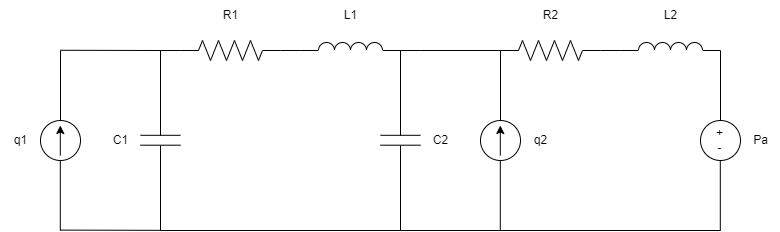

The diagram above was exported from draw.io. Its source (the exported page's mxGraphModel, read from the mxfile embedded in the PNG):
<mxGraphModel dx="819" dy="422" grid="1" gridSize="10" guides="1" tooltips="1" connect="1" arrows="1" fold="1" page="1" pageScale="1" pageWidth="827" pageHeight="1169" math="0" shadow="0">
  <root>
    <mxCell id="0" />
    <mxCell id="1" parent="0" />
    <mxCell id="vxN1n5U8qILbg9T7FnX1-6" value="" style="group" vertex="1" connectable="0" parent="1">
      <mxGeometry x="70" y="330" width="40" height="180" as="geometry" />
    </mxCell>
    <mxCell id="vxN1n5U8qILbg9T7FnX1-1" value="" style="ellipse;whiteSpace=wrap;html=1;fillColor=none;" vertex="1" parent="vxN1n5U8qILbg9T7FnX1-6">
      <mxGeometry y="70" width="40" height="40" as="geometry" />
    </mxCell>
    <mxCell id="vxN1n5U8qILbg9T7FnX1-2" value="" style="endArrow=classic;html=1;rounded=0;" edge="1" parent="vxN1n5U8qILbg9T7FnX1-6">
      <mxGeometry width="50" height="50" relative="1" as="geometry">
        <mxPoint x="19.80000000000001" y="105" as="sourcePoint" />
        <mxPoint x="19.80000000000001" y="75" as="targetPoint" />
      </mxGeometry>
    </mxCell>
    <mxCell id="vxN1n5U8qILbg9T7FnX1-4" value="" style="endArrow=none;html=1;rounded=0;exitX=0.5;exitY=0;exitDx=0;exitDy=0;" edge="1" parent="vxN1n5U8qILbg9T7FnX1-6" source="vxN1n5U8qILbg9T7FnX1-1">
      <mxGeometry width="50" height="50" relative="1" as="geometry">
        <mxPoint x="110" y="110" as="sourcePoint" />
        <mxPoint x="20" as="targetPoint" />
      </mxGeometry>
    </mxCell>
    <mxCell id="vxN1n5U8qILbg9T7FnX1-5" value="" style="endArrow=none;html=1;rounded=0;exitX=0.5;exitY=0;exitDx=0;exitDy=0;" edge="1" parent="vxN1n5U8qILbg9T7FnX1-6">
      <mxGeometry width="50" height="50" relative="1" as="geometry">
        <mxPoint x="19.799999999999997" y="180" as="sourcePoint" />
        <mxPoint x="19.799999999999997" y="110" as="targetPoint" />
      </mxGeometry>
    </mxCell>
    <mxCell id="vxN1n5U8qILbg9T7FnX1-13" value="" style="group" vertex="1" connectable="0" parent="1">
      <mxGeometry x="170" y="330" width="40" height="180" as="geometry" />
    </mxCell>
    <mxCell id="vxN1n5U8qILbg9T7FnX1-7" value="" style="endArrow=none;html=1;rounded=0;" edge="1" parent="vxN1n5U8qILbg9T7FnX1-13">
      <mxGeometry width="50" height="50" relative="1" as="geometry">
        <mxPoint y="84.79999999999995" as="sourcePoint" />
        <mxPoint x="40" y="84.79999999999995" as="targetPoint" />
      </mxGeometry>
    </mxCell>
    <mxCell id="vxN1n5U8qILbg9T7FnX1-8" value="" style="endArrow=none;html=1;rounded=0;" edge="1" parent="vxN1n5U8qILbg9T7FnX1-13">
      <mxGeometry width="50" height="50" relative="1" as="geometry">
        <mxPoint y="94.69999999999999" as="sourcePoint" />
        <mxPoint x="40" y="94.69999999999999" as="targetPoint" />
      </mxGeometry>
    </mxCell>
    <mxCell id="vxN1n5U8qILbg9T7FnX1-11" value="" style="endArrow=none;html=1;rounded=0;" edge="1" parent="vxN1n5U8qILbg9T7FnX1-13">
      <mxGeometry width="50" height="50" relative="1" as="geometry">
        <mxPoint x="20" as="sourcePoint" />
        <mxPoint x="20" y="85" as="targetPoint" />
      </mxGeometry>
    </mxCell>
    <mxCell id="vxN1n5U8qILbg9T7FnX1-12" value="" style="endArrow=none;html=1;rounded=0;" edge="1" parent="vxN1n5U8qILbg9T7FnX1-13">
      <mxGeometry width="50" height="50" relative="1" as="geometry">
        <mxPoint x="20" y="95" as="sourcePoint" />
        <mxPoint x="20" y="180" as="targetPoint" />
      </mxGeometry>
    </mxCell>
    <mxCell id="vxN1n5U8qILbg9T7FnX1-20" value="" style="endArrow=none;html=1;rounded=0;entryX=1;entryY=0.5;entryDx=0;entryDy=0;entryPerimeter=0;exitX=0;exitY=1;exitDx=0;exitDy=0;exitPerimeter=0;" edge="1" parent="vxN1n5U8qILbg9T7FnX1-13">
      <mxGeometry width="50" height="50" relative="1" as="geometry">
        <mxPoint x="40" as="sourcePoint" />
        <mxPoint x="20" as="targetPoint" />
      </mxGeometry>
    </mxCell>
    <mxCell id="vxN1n5U8qILbg9T7FnX1-15" value="" style="pointerEvents=1;verticalLabelPosition=bottom;shadow=0;dashed=0;align=center;html=1;verticalAlign=top;shape=mxgraph.electrical.resistors.resistor_2;" vertex="1" parent="1">
      <mxGeometry x="210" y="320" width="100" height="20" as="geometry" />
    </mxCell>
    <mxCell id="vxN1n5U8qILbg9T7FnX1-18" value="" style="pointerEvents=1;verticalLabelPosition=bottom;shadow=0;dashed=0;align=center;html=1;verticalAlign=top;shape=mxgraph.electrical.inductors.inductor_3;" vertex="1" parent="1">
      <mxGeometry x="330" y="322" width="100" height="8" as="geometry" />
    </mxCell>
    <mxCell id="vxN1n5U8qILbg9T7FnX1-19" value="" style="endArrow=none;html=1;rounded=0;entryX=1;entryY=0.5;entryDx=0;entryDy=0;entryPerimeter=0;exitX=0;exitY=1;exitDx=0;exitDy=0;exitPerimeter=0;" edge="1" parent="1" source="vxN1n5U8qILbg9T7FnX1-18" target="vxN1n5U8qILbg9T7FnX1-15">
      <mxGeometry width="50" height="50" relative="1" as="geometry">
        <mxPoint x="330" y="400" as="sourcePoint" />
        <mxPoint x="380" y="350" as="targetPoint" />
      </mxGeometry>
    </mxCell>
    <mxCell id="vxN1n5U8qILbg9T7FnX1-21" value="" style="endArrow=none;html=1;rounded=0;entryX=1;entryY=0.5;entryDx=0;entryDy=0;entryPerimeter=0;" edge="1" parent="1">
      <mxGeometry width="50" height="50" relative="1" as="geometry">
        <mxPoint x="190" y="330" as="sourcePoint" />
        <mxPoint x="90" y="329.77" as="targetPoint" />
      </mxGeometry>
    </mxCell>
    <mxCell id="vxN1n5U8qILbg9T7FnX1-22" value="" style="endArrow=none;html=1;rounded=0;entryX=1;entryY=0.5;entryDx=0;entryDy=0;entryPerimeter=0;" edge="1" parent="1">
      <mxGeometry width="50" height="50" relative="1" as="geometry">
        <mxPoint x="190" y="509.83000000000004" as="sourcePoint" />
        <mxPoint x="90" y="509.6" as="targetPoint" />
      </mxGeometry>
    </mxCell>
    <mxCell id="vxN1n5U8qILbg9T7FnX1-23" value="" style="group" vertex="1" connectable="0" parent="1">
      <mxGeometry x="410" y="330" width="40" height="180" as="geometry" />
    </mxCell>
    <mxCell id="vxN1n5U8qILbg9T7FnX1-24" value="" style="endArrow=none;html=1;rounded=0;" edge="1" parent="vxN1n5U8qILbg9T7FnX1-23">
      <mxGeometry width="50" height="50" relative="1" as="geometry">
        <mxPoint y="84.79999999999995" as="sourcePoint" />
        <mxPoint x="40" y="84.79999999999995" as="targetPoint" />
      </mxGeometry>
    </mxCell>
    <mxCell id="vxN1n5U8qILbg9T7FnX1-25" value="" style="endArrow=none;html=1;rounded=0;" edge="1" parent="vxN1n5U8qILbg9T7FnX1-23">
      <mxGeometry width="50" height="50" relative="1" as="geometry">
        <mxPoint y="94.69999999999999" as="sourcePoint" />
        <mxPoint x="40" y="94.69999999999999" as="targetPoint" />
      </mxGeometry>
    </mxCell>
    <mxCell id="vxN1n5U8qILbg9T7FnX1-26" value="" style="endArrow=none;html=1;rounded=0;" edge="1" parent="vxN1n5U8qILbg9T7FnX1-23">
      <mxGeometry width="50" height="50" relative="1" as="geometry">
        <mxPoint x="20" as="sourcePoint" />
        <mxPoint x="20" y="85" as="targetPoint" />
      </mxGeometry>
    </mxCell>
    <mxCell id="vxN1n5U8qILbg9T7FnX1-27" value="" style="endArrow=none;html=1;rounded=0;" edge="1" parent="vxN1n5U8qILbg9T7FnX1-23">
      <mxGeometry width="50" height="50" relative="1" as="geometry">
        <mxPoint x="20" y="95" as="sourcePoint" />
        <mxPoint x="20" y="180" as="targetPoint" />
      </mxGeometry>
    </mxCell>
    <mxCell id="vxN1n5U8qILbg9T7FnX1-28" value="" style="endArrow=none;html=1;rounded=0;entryX=1;entryY=0.5;entryDx=0;entryDy=0;entryPerimeter=0;exitX=0;exitY=1;exitDx=0;exitDy=0;exitPerimeter=0;" edge="1" parent="vxN1n5U8qILbg9T7FnX1-23">
      <mxGeometry width="50" height="50" relative="1" as="geometry">
        <mxPoint x="40" as="sourcePoint" />
        <mxPoint x="20" as="targetPoint" />
      </mxGeometry>
    </mxCell>
    <mxCell id="vxN1n5U8qILbg9T7FnX1-29" value="" style="endArrow=none;html=1;rounded=0;" edge="1" parent="1">
      <mxGeometry width="50" height="50" relative="1" as="geometry">
        <mxPoint x="190" y="510" as="sourcePoint" />
        <mxPoint x="430" y="510" as="targetPoint" />
      </mxGeometry>
    </mxCell>
    <mxCell id="vxN1n5U8qILbg9T7FnX1-30" value="" style="group" vertex="1" connectable="0" parent="1">
      <mxGeometry x="510" y="330" width="40" height="180" as="geometry" />
    </mxCell>
    <mxCell id="vxN1n5U8qILbg9T7FnX1-31" value="" style="ellipse;whiteSpace=wrap;html=1;fillColor=none;" vertex="1" parent="vxN1n5U8qILbg9T7FnX1-30">
      <mxGeometry y="70" width="40" height="40" as="geometry" />
    </mxCell>
    <mxCell id="vxN1n5U8qILbg9T7FnX1-32" value="" style="endArrow=classic;html=1;rounded=0;" edge="1" parent="vxN1n5U8qILbg9T7FnX1-30">
      <mxGeometry width="50" height="50" relative="1" as="geometry">
        <mxPoint x="19.80000000000001" y="105" as="sourcePoint" />
        <mxPoint x="19.80000000000001" y="75" as="targetPoint" />
      </mxGeometry>
    </mxCell>
    <mxCell id="vxN1n5U8qILbg9T7FnX1-33" value="" style="endArrow=none;html=1;rounded=0;exitX=0.5;exitY=0;exitDx=0;exitDy=0;" edge="1" parent="vxN1n5U8qILbg9T7FnX1-30" source="vxN1n5U8qILbg9T7FnX1-31">
      <mxGeometry width="50" height="50" relative="1" as="geometry">
        <mxPoint x="110" y="110" as="sourcePoint" />
        <mxPoint x="20" as="targetPoint" />
      </mxGeometry>
    </mxCell>
    <mxCell id="vxN1n5U8qILbg9T7FnX1-34" value="" style="endArrow=none;html=1;rounded=0;exitX=0.5;exitY=0;exitDx=0;exitDy=0;" edge="1" parent="vxN1n5U8qILbg9T7FnX1-30">
      <mxGeometry width="50" height="50" relative="1" as="geometry">
        <mxPoint x="19.799999999999997" y="180" as="sourcePoint" />
        <mxPoint x="19.799999999999997" y="110" as="targetPoint" />
      </mxGeometry>
    </mxCell>
    <mxCell id="vxN1n5U8qILbg9T7FnX1-35" value="" style="endArrow=none;html=1;rounded=0;" edge="1" parent="1">
      <mxGeometry width="50" height="50" relative="1" as="geometry">
        <mxPoint x="450" y="330" as="sourcePoint" />
        <mxPoint x="530" y="330" as="targetPoint" />
      </mxGeometry>
    </mxCell>
    <mxCell id="vxN1n5U8qILbg9T7FnX1-36" value="" style="endArrow=none;html=1;rounded=0;" edge="1" parent="1">
      <mxGeometry width="50" height="50" relative="1" as="geometry">
        <mxPoint x="430" y="510" as="sourcePoint" />
        <mxPoint x="530" y="510" as="targetPoint" />
      </mxGeometry>
    </mxCell>
    <mxCell id="vxN1n5U8qILbg9T7FnX1-37" value="" style="pointerEvents=1;verticalLabelPosition=bottom;shadow=0;dashed=0;align=center;html=1;verticalAlign=top;shape=mxgraph.electrical.resistors.resistor_2;" vertex="1" parent="1">
      <mxGeometry x="530" y="320" width="100" height="20" as="geometry" />
    </mxCell>
    <mxCell id="vxN1n5U8qILbg9T7FnX1-38" value="" style="pointerEvents=1;verticalLabelPosition=bottom;shadow=0;dashed=0;align=center;html=1;verticalAlign=top;shape=mxgraph.electrical.inductors.inductor_3;" vertex="1" parent="1">
      <mxGeometry x="650" y="322" width="100" height="8" as="geometry" />
    </mxCell>
    <mxCell id="vxN1n5U8qILbg9T7FnX1-39" value="" style="endArrow=none;html=1;rounded=0;entryX=1;entryY=0.5;entryDx=0;entryDy=0;entryPerimeter=0;exitX=0;exitY=1;exitDx=0;exitDy=0;exitPerimeter=0;" edge="1" parent="1" source="vxN1n5U8qILbg9T7FnX1-38" target="vxN1n5U8qILbg9T7FnX1-37">
      <mxGeometry width="50" height="50" relative="1" as="geometry">
        <mxPoint x="650" y="400" as="sourcePoint" />
        <mxPoint x="700" y="350" as="targetPoint" />
      </mxGeometry>
    </mxCell>
    <mxCell id="vxN1n5U8qILbg9T7FnX1-40" value="" style="group;fillColor=none;" vertex="1" connectable="0" parent="1">
      <mxGeometry x="730" y="330" width="40" height="180" as="geometry" />
    </mxCell>
    <mxCell id="vxN1n5U8qILbg9T7FnX1-41" value="" style="ellipse;whiteSpace=wrap;html=1;fillColor=none;" vertex="1" parent="vxN1n5U8qILbg9T7FnX1-40">
      <mxGeometry y="70" width="40" height="40" as="geometry" />
    </mxCell>
    <mxCell id="vxN1n5U8qILbg9T7FnX1-43" value="" style="endArrow=none;html=1;rounded=0;exitX=0.5;exitY=0;exitDx=0;exitDy=0;" edge="1" parent="vxN1n5U8qILbg9T7FnX1-40" source="vxN1n5U8qILbg9T7FnX1-41">
      <mxGeometry width="50" height="50" relative="1" as="geometry">
        <mxPoint x="110" y="110" as="sourcePoint" />
        <mxPoint x="20" as="targetPoint" />
      </mxGeometry>
    </mxCell>
    <mxCell id="vxN1n5U8qILbg9T7FnX1-44" value="" style="endArrow=none;html=1;rounded=0;exitX=0.5;exitY=0;exitDx=0;exitDy=0;" edge="1" parent="vxN1n5U8qILbg9T7FnX1-40">
      <mxGeometry width="50" height="50" relative="1" as="geometry">
        <mxPoint x="19.799999999999997" y="180" as="sourcePoint" />
        <mxPoint x="19.799999999999997" y="110" as="targetPoint" />
      </mxGeometry>
    </mxCell>
    <mxCell id="vxN1n5U8qILbg9T7FnX1-46" value="+&lt;br&gt;-" style="text;html=1;align=center;verticalAlign=middle;resizable=0;points=[];autosize=1;strokeColor=none;fillColor=none;" vertex="1" parent="vxN1n5U8qILbg9T7FnX1-40">
      <mxGeometry x="4" y="70" width="30" height="40" as="geometry" />
    </mxCell>
    <mxCell id="vxN1n5U8qILbg9T7FnX1-47" value="" style="endArrow=none;html=1;rounded=0;" edge="1" parent="1">
      <mxGeometry width="50" height="50" relative="1" as="geometry">
        <mxPoint x="530" y="510" as="sourcePoint" />
        <mxPoint x="750" y="510" as="targetPoint" />
      </mxGeometry>
    </mxCell>
    <mxCell id="vxN1n5U8qILbg9T7FnX1-48" value="R1" style="text;html=1;align=center;verticalAlign=middle;resizable=0;points=[];autosize=1;strokeColor=none;fillColor=none;" vertex="1" parent="1">
      <mxGeometry x="240" y="280" width="40" height="30" as="geometry" />
    </mxCell>
    <mxCell id="vxN1n5U8qILbg9T7FnX1-49" value="R2" style="text;html=1;align=center;verticalAlign=middle;resizable=0;points=[];autosize=1;strokeColor=none;fillColor=none;" vertex="1" parent="1">
      <mxGeometry x="560" y="280" width="40" height="30" as="geometry" />
    </mxCell>
    <mxCell id="vxN1n5U8qILbg9T7FnX1-50" value="C1" style="text;html=1;align=center;verticalAlign=middle;resizable=0;points=[];autosize=1;strokeColor=none;fillColor=none;" vertex="1" parent="1">
      <mxGeometry x="130" y="405" width="40" height="30" as="geometry" />
    </mxCell>
    <mxCell id="vxN1n5U8qILbg9T7FnX1-51" value="C2" style="text;html=1;align=center;verticalAlign=middle;resizable=0;points=[];autosize=1;strokeColor=none;fillColor=none;" vertex="1" parent="1">
      <mxGeometry x="450" y="405" width="40" height="30" as="geometry" />
    </mxCell>
    <mxCell id="vxN1n5U8qILbg9T7FnX1-52" value="Pa" style="text;html=1;align=center;verticalAlign=middle;resizable=0;points=[];autosize=1;strokeColor=none;fillColor=none;" vertex="1" parent="1">
      <mxGeometry x="770" y="405" width="40" height="30" as="geometry" />
    </mxCell>
    <mxCell id="vxN1n5U8qILbg9T7FnX1-53" value="q2" style="text;html=1;align=center;verticalAlign=middle;resizable=0;points=[];autosize=1;strokeColor=none;fillColor=none;" vertex="1" parent="1">
      <mxGeometry x="550" y="405" width="40" height="30" as="geometry" />
    </mxCell>
    <mxCell id="vxN1n5U8qILbg9T7FnX1-54" value="q1" style="text;html=1;align=center;verticalAlign=middle;resizable=0;points=[];autosize=1;strokeColor=none;fillColor=none;" vertex="1" parent="1">
      <mxGeometry x="30" y="405" width="40" height="30" as="geometry" />
    </mxCell>
    <mxCell id="vxN1n5U8qILbg9T7FnX1-55" value="L1" style="text;html=1;align=center;verticalAlign=middle;resizable=0;points=[];autosize=1;strokeColor=none;fillColor=none;" vertex="1" parent="1">
      <mxGeometry x="360" y="280" width="40" height="30" as="geometry" />
    </mxCell>
    <mxCell id="vxN1n5U8qILbg9T7FnX1-56" value="L2" style="text;html=1;align=center;verticalAlign=middle;resizable=0;points=[];autosize=1;strokeColor=none;fillColor=none;" vertex="1" parent="1">
      <mxGeometry x="680" y="280" width="40" height="30" as="geometry" />
    </mxCell>
  </root>
</mxGraphModel>